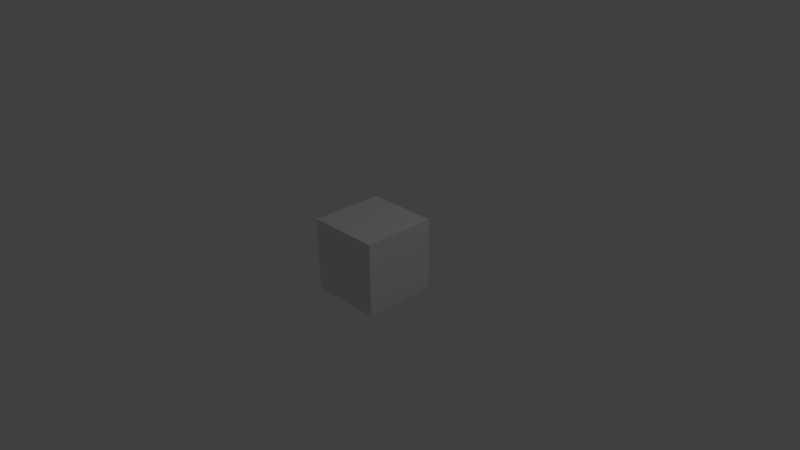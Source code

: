 # Source: YBO-Corner_Cube.blend  (saved by Blender 2.76.0; exported with 4.5.12 LTS)
import bpy
from mathutils import Matrix  # noqa: F401  (used for matrix-valued properties, if any)

bpy.ops.wm.read_factory_settings(use_empty=True)
scene = bpy.context.scene
scene.name = 'Scene'

# ---- collections
col_collection_1 = bpy.data.collections.new('Collection 1'); scene.collection.children.link(col_collection_1)

# ---- materials (node trees are filled in below, after node groups)
mat_ybo_corner = bpy.data.materials.new('YBO_Corner')
mat_ybo_corner.alpha_threshold = 0.0
mat_ybo_corner.use_transparent_shadow = False
mat_ybo_corner.roughness = 0.5

# ---- material node trees

# ---- world
world_world = bpy.data.worlds.new('World'); scene.world = world_world
world_world.color = (0.05088, 0.05088, 0.05088)
world_world.use_sun_shadow = False
world_world.sun_shadow_jitter_overblur = 0.0
world_world.cycles.sampling_method = 'MANUAL'
world_world.cycles.sample_map_resolution = 256

# ---- cameras
cam_camera = bpy.data.cameras.new('Camera')
cam_camera.clip_end = 100.0
cam_camera.lens = 35.0
cam_camera.sensor_width = 32.0
cam_camera.sensor_height = 18.0
cam_camera.ortho_scale = 7.314
cam_camera.dof.focus_distance = 0.0
cam_camera.dof.aperture_fstop = 128.0

# ---- lights
light_lamp = bpy.data.lights.new('Lamp', 'POINT')
light_lamp.transmission_factor = 0.0
light_lamp.cutoff_distance = 30.0
light_lamp.energy = 100.0
light_lamp.shadow_buffer_clip_start = 1.001
light_lamp.shadow_soft_size = 0.1
light_lamp.shadow_maximum_resolution = 0.006
light_lamp.use_absolute_resolution = True
light_lamp.cycles.use_multiple_importance_sampling = False

# ---- meshes
me_cube = bpy.data.meshes.new('Cube')
me_cube.from_pydata([(-1.0, -1.0, -1.0), (-1.0, -1.0, 1.0), (-1.0, 1.0, -1.0), (-1.0, 1.0, 1.0), (1.0, -1.0, -1.0), (1.0, -1.0, 1.0), (1.0, 1.0, -1.0), (1.0, 1.0, 1.0)], [], [(1, 3, 2, 0), (3, 7, 6, 2), (7, 5, 4, 6), (5, 1, 0, 4), (0, 2, 6, 4), (5, 7, 3, 1)])
_uv = me_cube.uv_layers.new(name='UVMap')
_uv.uv.foreach_set('vector', [0.3485, 0.3182, 0.3485, 0.01515, 0.6515, 0.01515, 0.6515, 0.3182, 0.01515, 0.6515, 0.01515, 0.3485, 0.3182, 0.3485, 0.3182, 0.6515, 0.01515, 0.3182, 0.01515, 0.01515, 0.3182, 0.01515, 0.3182, 0.3182, 0.3485, 0.3485, 0.6515, 0.3485, 0.6515, 0.6515, 0.3485, 0.6515, 0.9848, 0.01515, 0.9848, 0.3182, 0.6818, 0.3182, 0.6818, 0.01515, 0.01515, 0.6818, 0.3182, 0.6818, 0.3182, 0.9848, 0.01515, 0.9848])
me_cube.materials.append(mat_ybo_corner)
me_cube.use_remesh_preserve_volume = False
me_cube.use_remesh_preserve_attributes = False
me_cube.use_mirror_vertex_groups = False
me_cube.update()

# ---- objects
ob_cube = bpy.data.objects.new('Cube', me_cube)
ob_lamp = bpy.data.objects.new('Lamp', light_lamp)
ob_camera = bpy.data.objects.new('Camera', cam_camera)

# ---- transforms, parenting, visibility, modifiers, constraints
ob_cube.location = (0.0, 0.0, 0.0)
ob_cube.scale = (0.5, 0.5, 0.5)
ob_cube.lineart.crease_threshold = 0.0
ob_lamp.location = (4.076, 1.005, 5.904)
ob_lamp.rotation_euler = (0.6503, 0.05522, 1.866)
ob_lamp.lock_rotations_4d = False
ob_lamp.empty_display_type = 'ARROWS'
ob_lamp.color = (0.0, 0.0, 0.0, 0.0)
ob_lamp.lineart.crease_threshold = 0.0
ob_camera.location = (7.481, -6.508, 5.344)
ob_camera.rotation_euler = (1.109, 0.01082, 0.8149)
ob_camera.lock_rotations_4d = False
ob_camera.empty_display_type = 'ARROWS'
ob_camera.color = (0.0, 0.0, 0.0, 0.0)
ob_camera.display_type = 'WIRE'
ob_camera.lineart.crease_threshold = 0.0

# ---- collection membership
col_collection_1.objects.link(ob_cube)
col_collection_1.objects.link(ob_lamp)
col_collection_1.objects.link(ob_camera)

# ---- scene / render settings (as saved in the file)
scene.camera = ob_camera
scene.frame_start = 1; scene.frame_end = 250; scene.frame_set(1)
scene.render.engine = 'BLENDER_EEVEE_NEXT'
scene.render.resolution_percentage = 50
scene.render.dither_intensity = 0.0
scene.cycles.use_denoising = False
scene.cycles.samples = 10
scene.cycles.sampling_pattern = 'TABULATED_SOBOL'
scene.cycles.light_sampling_threshold = 0.0
scene.cycles.use_adaptive_sampling = False
scene.cycles.use_light_tree = False
scene.cycles.blur_glossy = 0.0
scene.cycles.pixel_filter_type = 'GAUSSIAN'
scene.cycles.sample_clamp_indirect = 0.0
scene.view_settings.view_transform = 'Standard'
bpy.context.view_layer.update()
